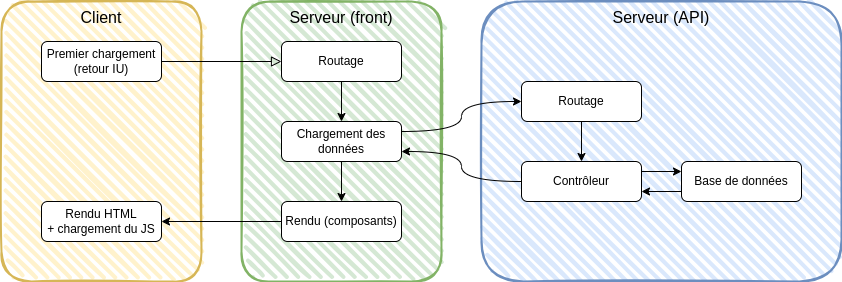

The diagram above was exported from draw.io. Its source (the exported page's mxGraphModel, read from the mxfile embedded in the PNG):
<mxGraphModel dx="1434" dy="750" grid="1" gridSize="10" guides="1" tooltips="1" connect="1" arrows="1" fold="1" page="1" pageScale="1" pageWidth="827" pageHeight="1169" math="0" shadow="0">
  <root>
    <mxCell id="WIyWlLk6GJQsqaUBKTNV-0" />
    <mxCell id="WIyWlLk6GJQsqaUBKTNV-1" parent="WIyWlLk6GJQsqaUBKTNV-0" />
    <mxCell id="4XgpyCXy4MnE7W8dUrqd-1" value="Serveur (API)" style="rounded=1;whiteSpace=wrap;html=1;strokeWidth=2;fillWeight=4;hachureGap=8;hachureAngle=45;fillColor=#dae8fc;sketch=1;strokeColor=#6c8ebf;fontSize=16;verticalAlign=top;" vertex="1" parent="WIyWlLk6GJQsqaUBKTNV-1">
      <mxGeometry x="600" y="40" width="360" height="280" as="geometry" />
    </mxCell>
    <mxCell id="BrcKK8_eswFyoqhNv_fw-0" value="Client&lt;br style=&quot;font-size: 16px;&quot;&gt;" style="rounded=1;whiteSpace=wrap;html=1;strokeWidth=2;fillWeight=4;hachureGap=8;hachureAngle=45;fillColor=#fff2cc;sketch=1;strokeColor=#d6b656;verticalAlign=top;fontSize=16;" parent="WIyWlLk6GJQsqaUBKTNV-1" vertex="1">
      <mxGeometry x="120" y="40" width="200" height="280" as="geometry" />
    </mxCell>
    <mxCell id="BrcKK8_eswFyoqhNv_fw-1" value="Serveur (front)" style="rounded=1;whiteSpace=wrap;html=1;strokeWidth=2;fillWeight=4;hachureGap=8;hachureAngle=45;fillColor=#d5e8d4;sketch=1;strokeColor=#82b366;fontSize=16;verticalAlign=top;" parent="WIyWlLk6GJQsqaUBKTNV-1" vertex="1">
      <mxGeometry x="360" y="40" width="200" height="280" as="geometry" />
    </mxCell>
    <mxCell id="WIyWlLk6GJQsqaUBKTNV-2" value="" style="rounded=0;html=1;jettySize=auto;orthogonalLoop=1;fontSize=11;endArrow=block;endFill=0;endSize=8;strokeWidth=1;shadow=0;labelBackgroundColor=none;edgeStyle=orthogonalEdgeStyle;curved=1;" parent="WIyWlLk6GJQsqaUBKTNV-1" source="WIyWlLk6GJQsqaUBKTNV-3" target="BrcKK8_eswFyoqhNv_fw-2" edge="1">
      <mxGeometry relative="1" as="geometry">
        <mxPoint x="220" y="170" as="targetPoint" />
      </mxGeometry>
    </mxCell>
    <mxCell id="WIyWlLk6GJQsqaUBKTNV-3" value="Premier chargement&lt;br&gt;(retour IU)" style="rounded=1;whiteSpace=wrap;html=1;fontSize=12;glass=0;strokeWidth=1;shadow=0;" parent="WIyWlLk6GJQsqaUBKTNV-1" vertex="1">
      <mxGeometry x="160" y="80" width="120" height="40" as="geometry" />
    </mxCell>
    <mxCell id="BrcKK8_eswFyoqhNv_fw-7" style="edgeStyle=orthogonalEdgeStyle;rounded=0;orthogonalLoop=1;jettySize=auto;html=1;exitX=0.5;exitY=1;exitDx=0;exitDy=0;entryX=0.5;entryY=0;entryDx=0;entryDy=0;" parent="WIyWlLk6GJQsqaUBKTNV-1" source="BrcKK8_eswFyoqhNv_fw-2" target="BrcKK8_eswFyoqhNv_fw-4" edge="1">
      <mxGeometry relative="1" as="geometry" />
    </mxCell>
    <mxCell id="BrcKK8_eswFyoqhNv_fw-2" value="Routage" style="rounded=1;whiteSpace=wrap;html=1;fontSize=12;glass=0;strokeWidth=1;shadow=0;" parent="WIyWlLk6GJQsqaUBKTNV-1" vertex="1">
      <mxGeometry x="400" y="80" width="120" height="40" as="geometry" />
    </mxCell>
    <mxCell id="BrcKK8_eswFyoqhNv_fw-8" style="edgeStyle=orthogonalEdgeStyle;rounded=0;orthogonalLoop=1;jettySize=auto;html=1;entryX=0.5;entryY=0;entryDx=0;entryDy=0;exitX=0.5;exitY=1;exitDx=0;exitDy=0;" parent="WIyWlLk6GJQsqaUBKTNV-1" source="4XgpyCXy4MnE7W8dUrqd-2" target="4XgpyCXy4MnE7W8dUrqd-3" edge="1">
      <mxGeometry relative="1" as="geometry">
        <mxPoint x="400" y="170" as="targetPoint" />
      </mxGeometry>
    </mxCell>
    <mxCell id="BrcKK8_eswFyoqhNv_fw-10" style="edgeStyle=orthogonalEdgeStyle;rounded=0;orthogonalLoop=1;jettySize=auto;html=1;exitX=0.5;exitY=1;exitDx=0;exitDy=0;entryX=0.5;entryY=0;entryDx=0;entryDy=0;" parent="WIyWlLk6GJQsqaUBKTNV-1" source="BrcKK8_eswFyoqhNv_fw-4" target="BrcKK8_eswFyoqhNv_fw-6" edge="1">
      <mxGeometry relative="1" as="geometry" />
    </mxCell>
    <mxCell id="4XgpyCXy4MnE7W8dUrqd-8" style="edgeStyle=orthogonalEdgeStyle;rounded=0;orthogonalLoop=1;jettySize=auto;html=1;exitX=1;exitY=0.25;exitDx=0;exitDy=0;entryX=0;entryY=0.5;entryDx=0;entryDy=0;curved=1;" edge="1" parent="WIyWlLk6GJQsqaUBKTNV-1" source="BrcKK8_eswFyoqhNv_fw-4" target="4XgpyCXy4MnE7W8dUrqd-2">
      <mxGeometry relative="1" as="geometry" />
    </mxCell>
    <mxCell id="BrcKK8_eswFyoqhNv_fw-4" value="Chargement des données" style="rounded=1;whiteSpace=wrap;html=1;fontSize=12;glass=0;strokeWidth=1;shadow=0;" parent="WIyWlLk6GJQsqaUBKTNV-1" vertex="1">
      <mxGeometry x="400" y="160" width="120" height="40" as="geometry" />
    </mxCell>
    <mxCell id="BrcKK8_eswFyoqhNv_fw-12" style="edgeStyle=orthogonalEdgeStyle;rounded=0;orthogonalLoop=1;jettySize=auto;html=1;exitX=0;exitY=0.5;exitDx=0;exitDy=0;entryX=1;entryY=0.5;entryDx=0;entryDy=0;curved=1;" parent="WIyWlLk6GJQsqaUBKTNV-1" source="BrcKK8_eswFyoqhNv_fw-6" target="BrcKK8_eswFyoqhNv_fw-11" edge="1">
      <mxGeometry relative="1" as="geometry" />
    </mxCell>
    <mxCell id="BrcKK8_eswFyoqhNv_fw-6" value="Rendu (composants)" style="rounded=1;whiteSpace=wrap;html=1;fontSize=12;glass=0;strokeWidth=1;shadow=0;" parent="WIyWlLk6GJQsqaUBKTNV-1" vertex="1">
      <mxGeometry x="400" y="240" width="120" height="40" as="geometry" />
    </mxCell>
    <mxCell id="BrcKK8_eswFyoqhNv_fw-11" value="Rendu HTML&lt;br&gt;+ chargement du JS" style="rounded=1;whiteSpace=wrap;html=1;fontSize=12;glass=0;strokeWidth=1;shadow=0;" parent="WIyWlLk6GJQsqaUBKTNV-1" vertex="1">
      <mxGeometry x="160" y="240" width="120" height="40" as="geometry" />
    </mxCell>
    <mxCell id="4XgpyCXy4MnE7W8dUrqd-2" value="Routage" style="rounded=1;whiteSpace=wrap;html=1;fontSize=12;glass=0;strokeWidth=1;shadow=0;" vertex="1" parent="WIyWlLk6GJQsqaUBKTNV-1">
      <mxGeometry x="640" y="120" width="120" height="40" as="geometry" />
    </mxCell>
    <mxCell id="4XgpyCXy4MnE7W8dUrqd-6" style="edgeStyle=orthogonalEdgeStyle;rounded=0;orthogonalLoop=1;jettySize=auto;html=1;exitX=1;exitY=0.25;exitDx=0;exitDy=0;entryX=0;entryY=0.25;entryDx=0;entryDy=0;" edge="1" parent="WIyWlLk6GJQsqaUBKTNV-1" source="4XgpyCXy4MnE7W8dUrqd-3" target="4XgpyCXy4MnE7W8dUrqd-4">
      <mxGeometry relative="1" as="geometry" />
    </mxCell>
    <mxCell id="4XgpyCXy4MnE7W8dUrqd-9" style="edgeStyle=orthogonalEdgeStyle;rounded=0;orthogonalLoop=1;jettySize=auto;html=1;exitX=0;exitY=0.5;exitDx=0;exitDy=0;entryX=1;entryY=0.75;entryDx=0;entryDy=0;curved=1;" edge="1" parent="WIyWlLk6GJQsqaUBKTNV-1" source="4XgpyCXy4MnE7W8dUrqd-3" target="BrcKK8_eswFyoqhNv_fw-4">
      <mxGeometry relative="1" as="geometry" />
    </mxCell>
    <mxCell id="4XgpyCXy4MnE7W8dUrqd-3" value="Contrôleur" style="rounded=1;whiteSpace=wrap;html=1;fontSize=12;glass=0;strokeWidth=1;shadow=0;" vertex="1" parent="WIyWlLk6GJQsqaUBKTNV-1">
      <mxGeometry x="640" y="200" width="120" height="40" as="geometry" />
    </mxCell>
    <mxCell id="4XgpyCXy4MnE7W8dUrqd-7" style="edgeStyle=orthogonalEdgeStyle;rounded=0;orthogonalLoop=1;jettySize=auto;html=1;exitX=0;exitY=0.75;exitDx=0;exitDy=0;entryX=1;entryY=0.75;entryDx=0;entryDy=0;" edge="1" parent="WIyWlLk6GJQsqaUBKTNV-1" source="4XgpyCXy4MnE7W8dUrqd-4" target="4XgpyCXy4MnE7W8dUrqd-3">
      <mxGeometry relative="1" as="geometry" />
    </mxCell>
    <mxCell id="4XgpyCXy4MnE7W8dUrqd-4" value="Base de données" style="rounded=1;whiteSpace=wrap;html=1;fontSize=12;glass=0;strokeWidth=1;shadow=0;" vertex="1" parent="WIyWlLk6GJQsqaUBKTNV-1">
      <mxGeometry x="800" y="200" width="120" height="40" as="geometry" />
    </mxCell>
  </root>
</mxGraphModel>